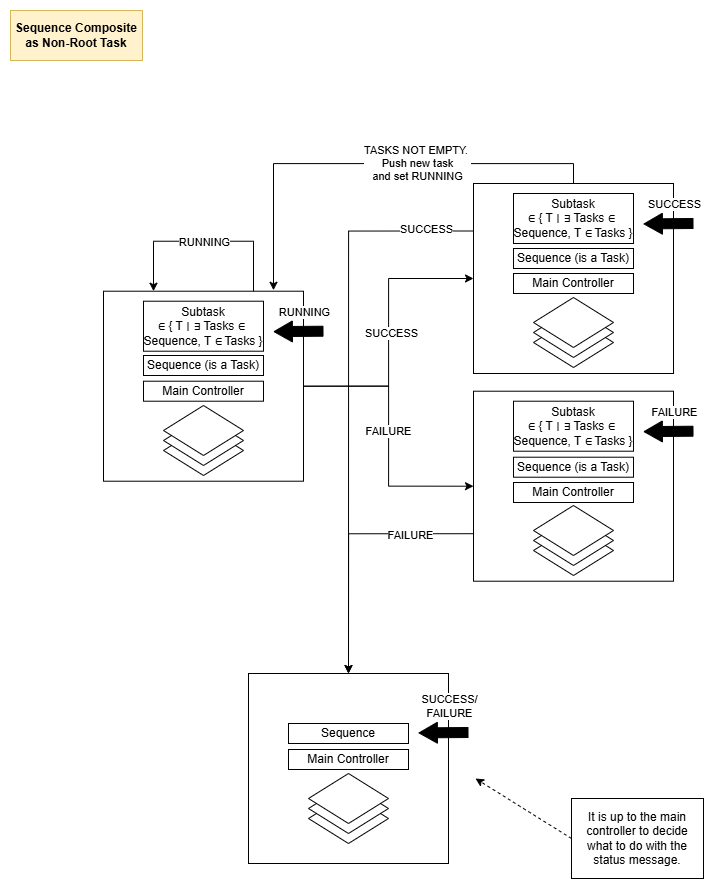

The diagram above was exported from draw.io. Its source (the exported page's mxGraphModel, read from the mxfile embedded in the PNG):
<mxGraphModel dx="2607" dy="1342" grid="1" gridSize="10" guides="1" tooltips="1" connect="1" arrows="1" fold="1" page="1" pageScale="1" pageWidth="850" pageHeight="1100" math="0" shadow="0">
  <root>
    <mxCell id="0" />
    <mxCell id="1" parent="0" />
    <mxCell id="2" style="edgeStyle=orthogonalEdgeStyle;rounded=0;orthogonalLoop=1;jettySize=auto;html=1;exitX=1;exitY=0.5;exitDx=0;exitDy=0;entryX=0;entryY=0.5;entryDx=0;entryDy=0;" edge="1" source="19" target="34" parent="1">
      <mxGeometry relative="1" as="geometry">
        <mxPoint x="465" y="1438" as="targetPoint" />
      </mxGeometry>
    </mxCell>
    <mxCell id="3" value="SUCCESS" style="edgeLabel;html=1;align=center;verticalAlign=middle;resizable=0;points=[];" vertex="1" connectable="0" parent="2">
      <mxGeometry y="-2" relative="1" as="geometry">
        <mxPoint as="offset" />
      </mxGeometry>
    </mxCell>
    <mxCell id="4" style="edgeStyle=orthogonalEdgeStyle;rounded=0;orthogonalLoop=1;jettySize=auto;html=1;exitX=1;exitY=0.5;exitDx=0;exitDy=0;entryX=0;entryY=0.5;entryDx=0;entryDy=0;" edge="1" source="19" target="45" parent="1">
      <mxGeometry relative="1" as="geometry">
        <mxPoint x="465" y="1653" as="targetPoint" />
      </mxGeometry>
    </mxCell>
    <mxCell id="5" value="FAILURE" style="edgeLabel;html=1;align=center;verticalAlign=middle;resizable=0;points=[];" vertex="1" connectable="0" parent="4">
      <mxGeometry x="-0.0392" y="-1" relative="1" as="geometry">
        <mxPoint as="offset" />
      </mxGeometry>
    </mxCell>
    <mxCell id="6" value="" style="group" vertex="1" connectable="0" parent="1">
      <mxGeometry x="270" y="1803" width="220" height="190" as="geometry" />
    </mxCell>
    <mxCell id="7" value="" style="group" vertex="1" connectable="0" parent="6">
      <mxGeometry width="200" height="190" as="geometry" />
    </mxCell>
    <mxCell id="8" value="" style="rounded=0;whiteSpace=wrap;html=1;" vertex="1" parent="7">
      <mxGeometry width="200" height="190" as="geometry" />
    </mxCell>
    <mxCell id="9" value="" style="group" vertex="1" connectable="0" parent="7">
      <mxGeometry x="60" y="100" width="100" height="70" as="geometry" />
    </mxCell>
    <mxCell id="10" value="" style="rhombus;whiteSpace=wrap;html=1;" vertex="1" parent="9">
      <mxGeometry y="20" width="80" height="50" as="geometry" />
    </mxCell>
    <mxCell id="11" value="" style="rhombus;whiteSpace=wrap;html=1;" vertex="1" parent="9">
      <mxGeometry y="10" width="80" height="50" as="geometry" />
    </mxCell>
    <mxCell id="12" value="" style="rhombus;whiteSpace=wrap;html=1;" vertex="1" parent="9">
      <mxGeometry width="80" height="50" as="geometry" />
    </mxCell>
    <mxCell id="13" value="Main Controller" style="rounded=0;whiteSpace=wrap;html=1;" vertex="1" parent="9">
      <mxGeometry x="-20" y="-24" width="120" height="20" as="geometry" />
    </mxCell>
    <mxCell id="14" value="Sequence" style="rounded=0;whiteSpace=wrap;html=1;" vertex="1" parent="7">
      <mxGeometry x="40" y="50" width="120" height="20" as="geometry" />
    </mxCell>
    <mxCell id="15" value="" style="shape=flexArrow;endArrow=classic;html=1;rounded=0;fillColor=#000000;endWidth=10;endSize=5.808333333333334;" edge="1" parent="6">
      <mxGeometry width="50" height="50" relative="1" as="geometry">
        <mxPoint x="220" y="59.00000000000006" as="sourcePoint" />
        <mxPoint x="170" y="59.420000000000016" as="targetPoint" />
      </mxGeometry>
    </mxCell>
    <mxCell id="16" value="SUCCESS/&lt;div&gt;FAILURE&lt;/div&gt;" style="edgeLabel;html=1;align=center;verticalAlign=middle;resizable=0;points=[];" vertex="1" connectable="0" parent="6">
      <mxGeometry x="199.99666666666667" y="32" as="geometry" />
    </mxCell>
    <mxCell id="17" style="edgeStyle=orthogonalEdgeStyle;rounded=0;orthogonalLoop=1;jettySize=auto;html=1;exitX=0.5;exitY=0;exitDx=0;exitDy=0;entryX=0.85;entryY=-0.005;entryDx=0;entryDy=0;entryPerimeter=0;" edge="1" source="34" target="19" parent="1">
      <mxGeometry relative="1" as="geometry">
        <mxPoint x="735" y="1213" as="targetPoint" />
      </mxGeometry>
    </mxCell>
    <mxCell id="18" value="TASKS NOT EMPTY.&amp;nbsp;&lt;div&gt;Push new task&lt;/div&gt;&lt;div&gt;and set RUNNING&lt;/div&gt;" style="edgeLabel;html=1;align=center;verticalAlign=middle;resizable=0;points=[];" vertex="1" connectable="0" parent="17">
      <mxGeometry x="-0.2124" y="-1" relative="1" as="geometry">
        <mxPoint as="offset" />
      </mxGeometry>
    </mxCell>
    <mxCell id="19" value="" style="rounded=0;whiteSpace=wrap;html=1;" vertex="1" parent="1">
      <mxGeometry x="125" y="1420.71" width="200" height="190" as="geometry" />
    </mxCell>
    <mxCell id="20" value="" style="group" vertex="1" connectable="0" parent="1">
      <mxGeometry x="185" y="1535" width="80" height="70" as="geometry" />
    </mxCell>
    <mxCell id="21" value="" style="rhombus;whiteSpace=wrap;html=1;" vertex="1" parent="20">
      <mxGeometry y="20" width="80" height="50" as="geometry" />
    </mxCell>
    <mxCell id="22" value="" style="rhombus;whiteSpace=wrap;html=1;" vertex="1" parent="20">
      <mxGeometry y="10" width="80" height="50" as="geometry" />
    </mxCell>
    <mxCell id="23" value="" style="rhombus;whiteSpace=wrap;html=1;" vertex="1" parent="20">
      <mxGeometry width="80" height="50" as="geometry" />
    </mxCell>
    <mxCell id="24" value="Sequence (is a Task)" style="rounded=0;whiteSpace=wrap;html=1;" vertex="1" parent="1">
      <mxGeometry x="165" y="1485" width="120" height="20" as="geometry" />
    </mxCell>
    <mxCell id="25" value="Subtask ∈&amp;nbsp;{&amp;nbsp;T&amp;nbsp;∣&amp;nbsp;∃&amp;nbsp;Tasks&amp;nbsp;∈&amp;nbsp;&lt;div&gt;Sequence,&amp;nbsp;&lt;span style=&quot;background-color: transparent; color: light-dark(rgb(0, 0, 0), rgb(255, 255, 255));&quot;&gt;T&amp;nbsp;∈&amp;nbsp;Tasks&amp;nbsp;}&lt;/span&gt;&lt;/div&gt;" style="rounded=0;whiteSpace=wrap;html=1;" vertex="1" parent="1">
      <mxGeometry x="165" y="1430.71" width="120" height="50" as="geometry" />
    </mxCell>
    <mxCell id="26" style="edgeStyle=orthogonalEdgeStyle;rounded=0;orthogonalLoop=1;jettySize=auto;html=1;exitX=0.75;exitY=0;exitDx=0;exitDy=0;entryX=0.25;entryY=0;entryDx=0;entryDy=0;" edge="1" source="19" target="19" parent="1">
      <mxGeometry relative="1" as="geometry">
        <Array as="points">
          <mxPoint x="275" y="1370.71" />
          <mxPoint x="175" y="1370.71" />
        </Array>
      </mxGeometry>
    </mxCell>
    <mxCell id="27" value="RUNNING" style="edgeLabel;html=1;align=center;verticalAlign=middle;resizable=0;points=[];" vertex="1" connectable="0" parent="26">
      <mxGeometry x="0.0083" relative="1" as="geometry">
        <mxPoint as="offset" />
      </mxGeometry>
    </mxCell>
    <mxCell id="28" value="RUNNING" style="edgeLabel;html=1;align=center;verticalAlign=middle;resizable=0;points=[];" vertex="1" connectable="0" parent="1">
      <mxGeometry x="324.9966666666667" y="1440.71" as="geometry" />
    </mxCell>
    <mxCell id="29" value="" style="shape=flexArrow;endArrow=classic;html=1;rounded=0;fillColor=#000000;endWidth=10;endSize=5.808333333333334;" edge="1" parent="1">
      <mxGeometry width="50" height="50" relative="1" as="geometry">
        <mxPoint x="345" y="1460.71" as="sourcePoint" />
        <mxPoint x="295" y="1461.13" as="targetPoint" />
      </mxGeometry>
    </mxCell>
    <mxCell id="30" style="rounded=0;orthogonalLoop=1;jettySize=auto;html=1;exitX=0;exitY=0.5;exitDx=0;exitDy=0;dashed=1;" edge="1" source="31" parent="1">
      <mxGeometry relative="1" as="geometry">
        <mxPoint x="497" y="1908" as="targetPoint" />
      </mxGeometry>
    </mxCell>
    <mxCell id="31" value="It is up to the main controller to decide what to do with the status message." style="whiteSpace=wrap;html=1;" vertex="1" parent="1">
      <mxGeometry x="593" y="1928" width="132" height="80" as="geometry" />
    </mxCell>
    <mxCell id="32" style="edgeStyle=orthogonalEdgeStyle;rounded=0;orthogonalLoop=1;jettySize=auto;html=1;exitX=0;exitY=0.25;exitDx=0;exitDy=0;entryX=0.5;entryY=0;entryDx=0;entryDy=0;" edge="1" source="34" target="8" parent="1">
      <mxGeometry relative="1" as="geometry">
        <mxPoint x="795" y="1408" as="targetPoint" />
      </mxGeometry>
    </mxCell>
    <mxCell id="33" value="SUCCESS" style="edgeLabel;html=1;align=center;verticalAlign=middle;resizable=0;points=[];" vertex="1" connectable="0" parent="32">
      <mxGeometry x="0.2896" y="2" relative="1" as="geometry">
        <mxPoint x="75" y="-243" as="offset" />
      </mxGeometry>
    </mxCell>
    <mxCell id="34" value="" style="rounded=0;whiteSpace=wrap;html=1;" vertex="1" parent="1">
      <mxGeometry x="495" y="1313" width="200" height="190" as="geometry" />
    </mxCell>
    <mxCell id="35" value="" style="group" vertex="1" connectable="0" parent="1">
      <mxGeometry x="555" y="1427" width="80" height="70" as="geometry" />
    </mxCell>
    <mxCell id="36" value="" style="rhombus;whiteSpace=wrap;html=1;" vertex="1" parent="35">
      <mxGeometry y="20" width="80" height="50" as="geometry" />
    </mxCell>
    <mxCell id="37" value="" style="rhombus;whiteSpace=wrap;html=1;" vertex="1" parent="35">
      <mxGeometry y="10" width="80" height="50" as="geometry" />
    </mxCell>
    <mxCell id="38" value="" style="rhombus;whiteSpace=wrap;html=1;" vertex="1" parent="35">
      <mxGeometry width="80" height="50" as="geometry" />
    </mxCell>
    <mxCell id="39" value="Sequence (is a Task)" style="rounded=0;whiteSpace=wrap;html=1;" vertex="1" parent="1">
      <mxGeometry x="535" y="1378" width="120" height="20" as="geometry" />
    </mxCell>
    <mxCell id="40" value="Subtask ∈&amp;nbsp;{&amp;nbsp;T&amp;nbsp;∣&amp;nbsp;∃&amp;nbsp;Tasks&amp;nbsp;∈&amp;nbsp;&lt;div&gt;Sequence,&amp;nbsp;&lt;span style=&quot;background-color: transparent; color: light-dark(rgb(0, 0, 0), rgb(255, 255, 255));&quot;&gt;T&amp;nbsp;∈&amp;nbsp;Tasks&amp;nbsp;}&lt;/span&gt;&lt;/div&gt;" style="rounded=0;whiteSpace=wrap;html=1;" vertex="1" parent="1">
      <mxGeometry x="535" y="1323" width="120" height="50" as="geometry" />
    </mxCell>
    <mxCell id="41" value="SUCCESS" style="edgeLabel;html=1;align=center;verticalAlign=middle;resizable=0;points=[];" vertex="1" connectable="0" parent="1">
      <mxGeometry x="694.9966666666667" y="1333" as="geometry" />
    </mxCell>
    <mxCell id="42" value="" style="shape=flexArrow;endArrow=classic;html=1;rounded=0;fillColor=#000000;endWidth=10;endSize=5.808333333333334;" edge="1" parent="1">
      <mxGeometry width="50" height="50" relative="1" as="geometry">
        <mxPoint x="715" y="1353" as="sourcePoint" />
        <mxPoint x="665" y="1353.42" as="targetPoint" />
      </mxGeometry>
    </mxCell>
    <mxCell id="43" style="edgeStyle=orthogonalEdgeStyle;rounded=0;orthogonalLoop=1;jettySize=auto;html=1;exitX=0;exitY=0.75;exitDx=0;exitDy=0;entryX=0.5;entryY=0;entryDx=0;entryDy=0;" edge="1" source="45" target="8" parent="1">
      <mxGeometry relative="1" as="geometry">
        <mxPoint x="271" y="2105.71" as="targetPoint" />
      </mxGeometry>
    </mxCell>
    <mxCell id="44" value="FAILURE" style="edgeLabel;html=1;align=center;verticalAlign=middle;resizable=0;points=[];" vertex="1" connectable="0" parent="43">
      <mxGeometry x="-0.5242" y="1" relative="1" as="geometry">
        <mxPoint as="offset" />
      </mxGeometry>
    </mxCell>
    <mxCell id="45" value="" style="rounded=0;whiteSpace=wrap;html=1;" vertex="1" parent="1">
      <mxGeometry x="495" y="1520.71" width="200" height="190" as="geometry" />
    </mxCell>
    <mxCell id="46" value="" style="group" vertex="1" connectable="0" parent="1">
      <mxGeometry x="555" y="1635" width="100" height="70" as="geometry" />
    </mxCell>
    <mxCell id="47" value="" style="rhombus;whiteSpace=wrap;html=1;" vertex="1" parent="46">
      <mxGeometry y="20" width="80" height="50" as="geometry" />
    </mxCell>
    <mxCell id="48" value="" style="rhombus;whiteSpace=wrap;html=1;" vertex="1" parent="46">
      <mxGeometry y="10" width="80" height="50" as="geometry" />
    </mxCell>
    <mxCell id="49" value="" style="rhombus;whiteSpace=wrap;html=1;" vertex="1" parent="46">
      <mxGeometry width="80" height="50" as="geometry" />
    </mxCell>
    <mxCell id="50" value="Sequence (is a Task)" style="rounded=0;whiteSpace=wrap;html=1;" vertex="1" parent="1">
      <mxGeometry x="535" y="1586.71" width="120" height="20" as="geometry" />
    </mxCell>
    <mxCell id="51" value="Subtask ∈&amp;nbsp;{&amp;nbsp;T&amp;nbsp;∣&amp;nbsp;∃&amp;nbsp;Tasks&amp;nbsp;∈&amp;nbsp;&lt;div&gt;Sequence,&amp;nbsp;&lt;span style=&quot;background-color: transparent; color: light-dark(rgb(0, 0, 0), rgb(255, 255, 255));&quot;&gt;T&amp;nbsp;∈&amp;nbsp;Tasks&amp;nbsp;}&lt;/span&gt;&lt;/div&gt;" style="rounded=0;whiteSpace=wrap;html=1;" vertex="1" parent="1">
      <mxGeometry x="535" y="1530.71" width="120" height="50" as="geometry" />
    </mxCell>
    <mxCell id="52" value="FAILURE" style="edgeLabel;html=1;align=center;verticalAlign=middle;resizable=0;points=[];" vertex="1" connectable="0" parent="1">
      <mxGeometry x="694.9966666666667" y="1540.71" as="geometry" />
    </mxCell>
    <mxCell id="53" value="" style="shape=flexArrow;endArrow=classic;html=1;rounded=0;fillColor=#000000;endWidth=10;endSize=5.808333333333334;" edge="1" parent="1">
      <mxGeometry width="50" height="50" relative="1" as="geometry">
        <mxPoint x="715" y="1560.71" as="sourcePoint" />
        <mxPoint x="665" y="1561.13" as="targetPoint" />
      </mxGeometry>
    </mxCell>
    <mxCell id="54" value="Main Controller" style="rounded=0;whiteSpace=wrap;html=1;" vertex="1" parent="1">
      <mxGeometry x="165" y="1510.71" width="120" height="20" as="geometry" />
    </mxCell>
    <mxCell id="55" value="Main Controller" style="rounded=0;whiteSpace=wrap;html=1;" vertex="1" parent="1">
      <mxGeometry x="535" y="1403" width="120" height="20" as="geometry" />
    </mxCell>
    <mxCell id="56" value="Main Controller" style="rounded=0;whiteSpace=wrap;html=1;" vertex="1" parent="1">
      <mxGeometry x="535" y="1612" width="120" height="20" as="geometry" />
    </mxCell>
    <mxCell id="57" value="Sequence Composite as Non-Root Task" style="rounded=0;whiteSpace=wrap;html=1;fillColor=#fff2cc;strokeColor=#d6b656;fontStyle=1" vertex="1" parent="1">
      <mxGeometry x="32" y="1140" width="132" height="50" as="geometry" />
    </mxCell>
  </root>
</mxGraphModel>